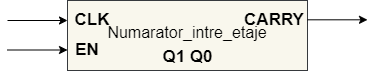

The diagram above was exported from draw.io. Its source (the exported page's mxGraphModel, read from the mxfile embedded in the PNG):
<mxGraphModel dx="696" dy="401" grid="0" gridSize="10" guides="1" tooltips="1" connect="1" arrows="1" fold="1" page="1" pageScale="1" pageWidth="827" pageHeight="1169" background="#ffffff" math="0" shadow="0">
  <root>
    <mxCell id="0" />
    <mxCell id="1" parent="0" />
    <mxCell id="JUZib6-nhp5S9tP7I-Et-2" value="" style="rounded=0;whiteSpace=wrap;html=1;fillColor=#f9f7ed;strokeColor=#36393d;" vertex="1" parent="1">
      <mxGeometry x="200" y="360" width="240" height="70" as="geometry" />
    </mxCell>
    <mxCell id="JUZib6-nhp5S9tP7I-Et-5" value="&lt;font size=&quot;1&quot; color=&quot;#000000&quot;&gt;&lt;b style=&quot;font-size: 17px;&quot;&gt;EN&lt;/b&gt;&lt;/font&gt;" style="text;html=1;strokeColor=none;fillColor=none;align=center;verticalAlign=middle;whiteSpace=wrap;rounded=0;" vertex="1" parent="1">
      <mxGeometry x="200" y="400" width="40" height="20" as="geometry" />
    </mxCell>
    <mxCell id="JUZib6-nhp5S9tP7I-Et-6" value="&lt;font size=&quot;1&quot; color=&quot;#000000&quot;&gt;&lt;b style=&quot;font-size: 17px;&quot;&gt;CLK&lt;/b&gt;&lt;/font&gt;" style="text;html=1;strokeColor=none;fillColor=none;align=center;verticalAlign=middle;whiteSpace=wrap;rounded=0;" vertex="1" parent="1">
      <mxGeometry x="200" y="360" width="50" height="40" as="geometry" />
    </mxCell>
    <mxCell id="JUZib6-nhp5S9tP7I-Et-10" value="" style="endArrow=classic;html=1;rounded=0;strokeColor=#000000;entryX=0;entryY=0.5;entryDx=0;entryDy=0;" edge="1" parent="1" target="JUZib6-nhp5S9tP7I-Et-6">
      <mxGeometry width="50" height="50" relative="1" as="geometry">
        <mxPoint x="140" y="380" as="sourcePoint" />
        <mxPoint x="380" y="460" as="targetPoint" />
      </mxGeometry>
    </mxCell>
    <mxCell id="JUZib6-nhp5S9tP7I-Et-12" value="" style="endArrow=classic;html=1;rounded=0;strokeColor=#000000;entryX=0;entryY=0.5;entryDx=0;entryDy=0;" edge="1" parent="1">
      <mxGeometry width="50" height="50" relative="1" as="geometry">
        <mxPoint x="140" y="409.5" as="sourcePoint" />
        <mxPoint x="200" y="409.5" as="targetPoint" />
      </mxGeometry>
    </mxCell>
    <mxCell id="JUZib6-nhp5S9tP7I-Et-13" value="&lt;font color=&quot;#000000&quot;&gt;&lt;span style=&quot;font-size: 16px;&quot;&gt;Numarator_intre_etaje&lt;/span&gt;&lt;/font&gt;" style="text;html=1;strokeColor=none;fillColor=none;align=center;verticalAlign=middle;whiteSpace=wrap;rounded=0;" vertex="1" parent="1">
      <mxGeometry x="290" y="377" width="60" height="30" as="geometry" />
    </mxCell>
    <mxCell id="JUZib6-nhp5S9tP7I-Et-14" value="&lt;font color=&quot;#000000&quot;&gt;&lt;span style=&quot;font-size: 17px;&quot;&gt;&lt;b&gt;CARRY&lt;/b&gt;&lt;/span&gt;&lt;/font&gt;" style="text;html=1;strokeColor=none;fillColor=none;align=center;verticalAlign=middle;whiteSpace=wrap;rounded=0;" vertex="1" parent="1">
      <mxGeometry x="382" y="360" width="50" height="40" as="geometry" />
    </mxCell>
    <mxCell id="JUZib6-nhp5S9tP7I-Et-20" value="" style="endArrow=classic;html=1;rounded=0;strokeColor=#000000;entryX=0;entryY=0.5;entryDx=0;entryDy=0;" edge="1" parent="1">
      <mxGeometry width="50" height="50" relative="1" as="geometry">
        <mxPoint x="440" y="379.31" as="sourcePoint" />
        <mxPoint x="500" y="379.31" as="targetPoint" />
      </mxGeometry>
    </mxCell>
    <mxCell id="JUZib6-nhp5S9tP7I-Et-21" value="&lt;font color=&quot;#000000&quot;&gt;&lt;span style=&quot;font-size: 17px;&quot;&gt;&lt;b&gt;Q1 Q0&lt;/b&gt;&lt;/span&gt;&lt;/font&gt;" style="text;html=1;strokeColor=none;fillColor=none;align=center;verticalAlign=middle;whiteSpace=wrap;rounded=0;" vertex="1" parent="1">
      <mxGeometry x="276.5" y="407" width="87" height="20" as="geometry" />
    </mxCell>
  </root>
</mxGraphModel>